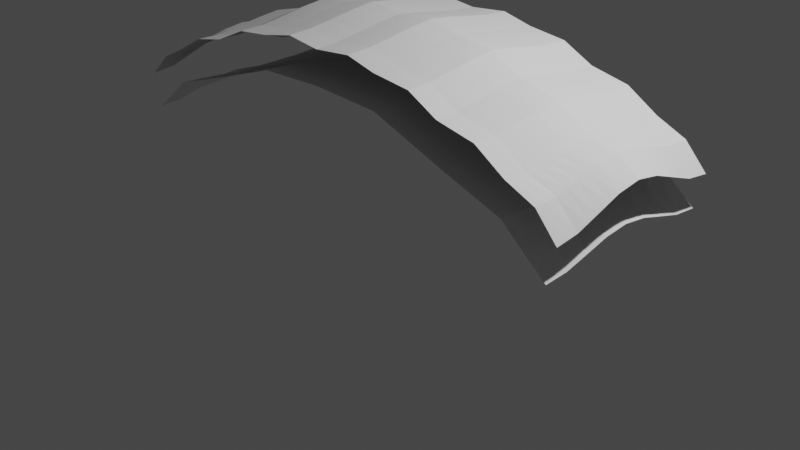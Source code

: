 # Source: untitled.blend  (saved by Blender 2.81.16; exported with 4.5.12 LTS)
import bpy
from mathutils import Matrix  # noqa: F401  (used for matrix-valued properties, if any)

bpy.ops.wm.read_factory_settings(use_empty=True)
scene = bpy.context.scene
scene.name = 'Scene'

# ---- collections
col_collection = bpy.data.collections.new('Collection'); scene.collection.children.link(col_collection)

# ---- world
world_world = bpy.data.worlds.new('World'); scene.world = world_world
world_world.use_nodes = True; world_world.node_tree.nodes.clear()
_N = world_world.node_tree.nodes; _L = world_world.node_tree.links
n0 = _N.new('ShaderNodeOutputWorld'); n0.name = 'World Output'; n0.location = (300, 300)
n1 = _N.new('ShaderNodeBackground'); n1.name = 'Background'; n1.location = (10, 300)
n1.inputs[0].default_value = (0.05088, 0.05088, 0.05088, 1.0)
_L.new(n1.outputs[0], n0.inputs[0])
n0.is_active_output = True
world_world.color = (0.05088, 0.05088, 0.05088)
world_world.use_sun_shadow = False
world_world.sun_shadow_jitter_overblur = 0.0

# ---- cameras
cam_camera = bpy.data.cameras.new('Camera')
cam_camera.clip_end = 100.0
cam_camera.ortho_scale = 7.314

# ---- lights
light_light = bpy.data.lights.new('Light', 'POINT')
light_light.transmission_factor = 0.0
light_light.energy = 1000.0
light_light.shadow_soft_size = 0.1
light_light.shadow_maximum_resolution = 0.006
light_light.use_absolute_resolution = True

# ---- meshes
me_cube_001 = bpy.data.meshes.new('Cube.001')
me_cube_001.from_pydata([(-0.9331, -1.0, -4.934), (-0.9058, -1.0, -3.322), (-0.9331, 1.0, -4.934), (-0.9058, 1.0, -3.322), (-0.9317, 0.0, -6.072), (-0.9162, -1.0, -4.254), (-0.9058, 0.0, -4.169), (-0.9162, 1.0, -4.254), (0.0, 1.0, -9.032), (0.0, 1.0, -7.477), (0.9162, 1.0, -4.254), (0.0, -1.0, -9.032), (0.0, -1.0, -7.477), (0.0, 0.0, -7.095), (0.0, 0.0, -9.586), (0.0, -1.0, -8.343), (0.0, 1.0, -8.343), (-0.9161, 0.0, -5.368), (-0.9317, -0.5, -5.478), (-0.9094, -1.0, -3.852), (-0.9058, 0.5, -3.719), (-0.9242, 1.0, -4.606), (-0.5, 1.0, -7.928), (0.9242, 1.0, -4.606), (-0.5, -1.0, -6.163), (-0.9317, 0.5, -5.478), (-0.9242, -1.0, -4.606), (-0.9058, -0.5, -3.719), (-0.9094, 1.0, -3.852), (-0.5, 1.0, -6.163), (0.9094, 1.0, -3.852), (-0.5, -1.0, -7.928), (0.0, -0.5, -7.364), (0.0, 0.5, -7.364), (-0.5, 0.0, -5.698), (0.0, -0.5, -9.264), (0.0, 0.5, -9.264), (-0.5, 0.0, -8.484), (-0.5, -1.0, -7.254), (0.0, -1.0, -8.701), (0.0, -1.0, -7.941), (0.5, 1.0, -7.254), (-0.5, 1.0, -7.254), (0.0, 1.0, -8.701), (0.0, 1.0, -7.941), (-0.9161, 0.5, -4.806), (-0.9161, -0.5, -4.806), (-0.923, 0.0, -5.724), (-0.9094, 0.0, -4.871), (-0.9094, -0.5, -4.351), (-0.923, -0.5, -5.139), (-0.923, 0.5, -5.139), (-0.5, 1.0, -6.792), (-0.5, 1.0, -7.604), (0.5, 1.0, -7.604), (-0.5, -1.0, -7.604), (-0.5, 0.5, -8.12), (-0.5, -0.5, -8.12), (-0.5, 0.5, -6.005), (-0.5, -0.5, -6.005), (-0.5, -1.0, -6.792), (0.5, 1.0, -6.792), (-0.9094, 0.5, -4.351), (-0.9317, -0.75, -5.07), (-0.9069, -1.0, -3.606), (-0.9058, 0.75, -3.414), (-0.9286, 1.0, -4.772), (-0.75, 1.0, -6.658), (0.9286, 1.0, -4.772), (-0.7439, -1.0, -5.099), (-0.9317, 0.25, -5.887), (-0.9201, -1.0, -4.434), (-0.9058, -0.25, -4.035), (-0.9126, 1.0, -4.065), (-0.25, 1.0, -7.329), (0.9126, 1.0, -4.065), (-0.25, -1.0, -8.877), (0.0, -0.75, -7.447), (0.0, 0.25, -7.204), (-0.25, 0.0, -6.947), (0.0, -0.75, -9.099), (0.0, 0.25, -9.449), (-0.749, 0.0, -7.077), (-0.7493, -1.0, -5.971), (0.0, -1.0, -8.869), (0.0, -1.0, -8.148), (0.7493, 1.0, -5.971), (-0.25, 1.0, -8.186), (0.0, 1.0, -8.869), (0.0, 1.0, -8.148), (-0.9161, 0.75, -4.417), (-0.9161, -0.25, -5.196), (-0.9263, 0.0, -5.865), (-0.9126, 0.0, -5.141), (-0.9317, -0.25, -5.887), (-0.9126, -1.0, -4.065), (-0.9058, 0.25, -4.035), (-0.9201, 1.0, -4.434), (-0.25, 1.0, -8.877), (0.9201, 1.0, -4.434), (-0.25, -1.0, -7.329), (-0.9317, 0.75, -5.07), (-0.9286, -1.0, -4.772), (-0.9058, -0.75, -3.414), (-0.9069, 1.0, -3.606), (-0.7439, 1.0, -5.099), (0.9069, 1.0, -3.606), (-0.75, -1.0, -6.658), (0.0, -0.25, -7.204), (0.0, 0.75, -7.447), (-0.7369, 0.0, -4.846), (0.0, -0.25, -9.449), (0.0, 0.75, -9.099), (-0.25, 0.0, -9.437), (-0.25, -1.0, -8.186), (0.0, -1.0, -8.526), (0.0, -1.0, -7.718), (0.25, 1.0, -8.186), (-0.7493, 1.0, -5.971), (0.0, 1.0, -8.526), (0.0, 1.0, -7.718), (-0.9161, 0.25, -5.196), (-0.9161, -0.75, -4.417), (-0.9196, 0.0, -5.56), (-0.9069, 0.0, -4.55), (-0.9094, -0.25, -4.714), (-0.9094, -0.75, -3.991), (-0.9126, -0.5, -4.597), (-0.9069, -0.5, -4.061), (-0.923, -0.25, -5.542), (-0.923, -0.75, -4.736), (-0.9263, -0.5, -5.275), (-0.9196, -0.5, -4.985), (-0.923, 0.75, -4.736), (-0.923, 0.25, -5.542), (-0.9263, 0.5, -5.275), (-0.9196, 0.5, -4.985), (-0.25, 1.0, -7.784), (-0.7472, 1.0, -5.569), (-0.5, 1.0, -7.041), (-0.5, 1.0, -6.501), (-0.25, 1.0, -8.545), (-0.75, 1.0, -6.325), (-0.5, 1.0, -7.767), (-0.5, 1.0, -7.438), (0.75, 1.0, -6.325), (0.25, 1.0, -8.545), (0.5, 1.0, -7.767), (0.5, 1.0, -7.438), (-0.75, -1.0, -6.325), (-0.25, -1.0, -8.545), (-0.5, -1.0, -7.767), (-0.5, -1.0, -7.438), (-0.5, 0.25, -8.331), (-0.5, 0.75, -7.934), (-0.7499, 0.5, -6.781), (-0.25, 0.5, -9.116), (-0.5, -0.75, -7.934), (-0.5, -0.25, -8.331), (-0.7499, -0.5, -6.781), (-0.25, -0.5, -9.116), (-0.5, 0.25, -5.818), (-0.5, 0.75, -6.114), (-0.25, 0.5, -7.216), (-0.7397, 0.5, -4.996), (-0.5, -0.75, -6.114), (-0.5, -0.25, -5.818), (-0.25, -0.5, -7.216), (-0.7397, -0.5, -4.996), (-0.7472, -1.0, -5.569), (-0.25, -1.0, -7.784), (-0.5, -1.0, -7.041), (-0.5, -1.0, -6.501), (0.7472, 1.0, -5.569), (0.25, 1.0, -7.784), (0.5, 1.0, -7.041), (0.5, 1.0, -6.501), (-0.9094, 0.75, -3.991), (-0.9094, 0.25, -4.714), (-0.9126, 0.5, -4.597), (-0.9069, 0.5, -4.061), (-0.9069, 0.25, -4.403), (-0.9126, 0.25, -4.976), (-0.9126, 0.75, -4.22), (0.25, 1.0, -7.564), (0.25, 1.0, -7.992), (0.7484, 1.0, -5.775), (-0.25, -1.0, -7.564), (-0.25, -1.0, -7.992), (-0.7484, -1.0, -5.775), (-0.7374, -0.25, -4.85), (-0.25, -0.25, -7.055), (-0.25, -0.75, -7.298), (-0.7425, 0.75, -5.065), (-0.25, 0.75, -7.298), (-0.25, 0.25, -7.055), (-0.25, -0.25, -9.301), (-0.7492, -0.25, -6.951), (-0.75, -0.75, -6.629), (-0.25, 0.75, -8.951), (-0.75, 0.75, -6.629), (-0.7492, 0.25, -6.951), (-0.25, -1.0, -8.37), (-0.25, -1.0, -8.713), (-0.75, -1.0, -6.494), (0.25, 1.0, -8.37), (0.25, 1.0, -8.713), (0.75, 1.0, -6.494), (-0.7498, 1.0, -6.153), (-0.75, 1.0, -6.494), (-0.25, 1.0, -8.713), (-0.7457, 1.0, -5.344), (-0.7484, 1.0, -5.775), (-0.25, 1.0, -7.992), (-0.9196, 0.25, -5.383), (-0.9263, 0.25, -5.681), (-0.9263, 0.75, -4.868), (-0.9196, -0.75, -4.587), (-0.9263, -0.75, -4.868), (-0.9263, -0.25, -5.681), (-0.9069, -0.75, -3.725), (-0.9126, -0.75, -4.22), (-0.9126, -0.25, -4.976), (-0.9069, -0.25, -4.403), (-0.9196, -0.25, -5.383), (-0.9196, 0.75, -4.587), (-0.25, 1.0, -7.564), (-0.25, 1.0, -8.37), (0.7498, 1.0, -6.153), (-0.7498, -1.0, -6.153), (-0.25, 0.25, -9.301), (-0.25, -0.75, -8.951), (-0.7374, 0.25, -4.85), (-0.7425, -0.75, -5.065), (-0.7457, -1.0, -5.344), (0.7457, 1.0, -5.344), (-0.9069, 0.75, -3.725), (-0.9324, -0.875, -5.002), (-0.8501, 1.02, -6.027), (-0.9317, 0.125, -5.98), (-0.1335, -0.9797, -9.185), (0.0, -0.875, -9.066), (0.0, 0.125, -9.518), (-0.8488, 0.02032, -6.805), (-0.9317, -0.375, -5.683), (-0.3835, 1.02, -8.633), (-0.9317, 0.625, -5.274), (-0.6335, -0.9797, -7.524), (0.0, -0.375, -9.357), (0.0, 0.625, -9.182), (-0.3835, 0.02032, -9.191), (-0.5, 0.125, -8.408), (-0.5, 0.625, -8.027), (-0.8493, 0.5203, -6.36), (-0.3835, 0.5203, -8.848), (-0.5, -0.875, -7.931), (-0.5, -0.375, -8.226), (-0.8493, -0.4797, -6.36), (-0.3835, -0.4797, -8.848), (-0.9317, -0.625, -5.274), (-0.6335, 1.02, -7.524), (-0.9317, 0.375, -5.683), (-0.3835, -0.9797, -8.633), (0.0, -0.625, -9.182), (0.0, 0.375, -9.357), (-0.633, 0.02032, -8.011), (-0.9317, -0.125, -5.98), (-0.1335, 1.02, -9.185), (-0.9324, 0.875, -5.002), (-0.9309, -1.0, -4.853), (-0.8501, -0.9797, -6.027), (0.0, -0.125, -9.518), (0.0, 0.875, -9.066), (-0.1335, 0.02032, -9.742), (-0.5, 0.375, -8.226), (-0.5, 0.875, -7.931), (-0.6334, 0.5203, -7.681), (-0.1335, 0.5203, -9.42), (-0.5, -0.625, -8.027), (-0.5, -0.125, -8.408), (-0.6334, -0.4797, -7.681), (-0.1335, -0.4797, -9.42), (-0.25, -0.375, -9.208), (-0.25, -0.125, -9.369), (-0.3835, -0.2297, -9.047), (-0.1335, -0.2297, -9.606), (-0.7496, -0.375, -6.866), (-0.7491, -0.125, -7.014), (-0.849, -0.2297, -6.65), (-0.6331, -0.2297, -7.872), (-0.75, -0.875, -6.644), (-0.7499, -0.625, -6.705), (-0.8494, -0.7297, -6.08), (-0.6335, -0.7297, -7.512), (-0.25, 0.625, -9.033), (-0.25, 0.875, -8.914), (-0.3835, 0.7703, -8.673), (-0.1335, 0.7703, -9.255), (-0.7499, 0.625, -6.705), (-0.75, 0.875, -6.644), (-0.8494, 0.7703, -6.08), (-0.6335, 0.7703, -7.512), (-0.7491, 0.125, -7.014), (-0.7496, 0.375, -6.866), (-0.849, 0.2703, -6.65), (-0.6331, 0.2703, -7.872), (-0.25, 0.125, -9.369), (-0.25, 0.375, -9.208), (-0.3835, 0.2703, -9.047), (-0.1335, 0.2703, -9.606), (-0.25, -0.875, -8.914), (-0.25, -0.625, -9.033), (-0.3835, -0.7297, -8.673), (-0.1335, -0.7297, -9.255), (-0.1335, -0.6047, -9.338), (-0.3835, -0.6047, -8.76), (-0.3835, -0.8547, -8.653), (-0.1335, 0.3953, -9.513), (-0.3835, 0.3953, -8.947), (-0.3835, 0.1453, -9.119), (-0.8862, -1.0, -5.324), (-0.6333, 0.3953, -7.776), (-0.8491, 0.3953, -6.505), (-0.8489, 0.1453, -6.727), (-0.6335, 0.8953, -7.518), (-0.8497, 0.8953, -6.053), (-0.8493, 0.6453, -6.22), (-0.1335, 0.8953, -9.22), (-0.3835, 0.8953, -8.653), (-0.3835, 0.6453, -8.76), (-0.6335, -0.6047, -7.596), (-0.8493, -0.6047, -6.22), (-0.8497, -0.8547, -6.053), (-0.633, -0.1047, -7.941), (-0.8489, -0.1047, -6.727), (-0.8491, -0.3547, -6.505), (-0.1335, -0.1047, -9.674), (-0.3835, -0.1047, -9.119), (-0.3835, -0.3547, -8.947), (-0.1335, -0.3547, -9.513), (-0.6333, -0.3547, -7.776), (-0.6335, -0.8547, -7.518), (-0.1335, 0.6453, -9.338), (-0.6335, 0.6453, -7.596), (-0.633, 0.1453, -7.941), (-0.1335, 0.1453, -9.674), (-0.1335, -0.8547, -9.22), (-0.9162, 1.0, -4.254), (0.9162, 1.0, -4.254), (0.0, 1.0, -8.343), (-0.9242, 1.0, -4.606), (0.9242, 1.0, -4.606), (-0.9094, 1.0, -3.852), (0.9094, 1.0, -3.852), (0.5, 1.0, -7.254), (-0.5, 1.0, -7.254), (0.0, 1.0, -8.701), (0.0, 1.0, -7.941), (-0.5, 1.0, -6.792), (-0.5, 1.0, -7.604), (0.5, 1.0, -7.604), (0.5, 1.0, -6.792), (-0.9286, 1.0, -4.772), (0.9286, 1.0, -4.772), (-0.9126, 1.0, -4.065), (0.9126, 1.0, -4.065), (0.7493, 1.0, -5.971), (-0.25, 1.0, -8.186), (0.0, 1.0, -8.869), (0.0, 1.0, -8.148), (-0.9201, 1.0, -4.434), (0.9201, 1.0, -4.434), (-0.9069, 1.0, -3.606), (0.9069, 1.0, -3.606), (0.25, 1.0, -8.186), (-0.7493, 1.0, -5.971), (0.0, 1.0, -8.526), (0.0, 1.0, -7.718), (-0.25, 1.0, -7.784), (-0.7472, 1.0, -5.569), (-0.5, 1.0, -7.041), (-0.5, 1.0, -6.501), (-0.25, 1.0, -8.545), (-0.75, 1.0, -6.325), (-0.5, 1.0, -7.767), (-0.5, 1.0, -7.438), (0.75, 1.0, -6.325), (0.25, 1.0, -8.545), (0.5, 1.0, -7.767), (0.5, 1.0, -7.438), (0.7472, 1.0, -5.569), (0.25, 1.0, -7.784), (0.5, 1.0, -7.041), (0.5, 1.0, -6.501), (0.25, 1.0, -7.564), (0.25, 1.0, -7.992), (0.7484, 1.0, -5.775), (0.25, 1.0, -8.37), (0.25, 1.0, -8.713), (0.75, 1.0, -6.494), (-0.7498, 1.0, -6.153), (-0.75, 1.0, -6.494), (-0.25, 1.0, -8.713), (-0.7457, 1.0, -5.344), (-0.7484, 1.0, -5.775), (-0.25, 1.0, -7.992), (-0.25, 1.0, -7.564), (-0.25, 1.0, -8.37), (0.7498, 1.0, -6.153), (0.7457, 1.0, -5.344)], [(64, 1), (66, 2), (71, 5), (73, 7), (84, 11), (85, 15), (88, 8), (89, 16), (92, 4), (93, 17), (95, 19), (97, 21), (102, 26), (104, 28), (115, 39), (116, 40), (119, 43), (120, 44), (123, 47), (124, 48), (127, 46), (128, 49), (131, 18), (132, 50), (135, 25), (136, 51), (139, 42), (140, 52), (143, 22), (144, 53), (151, 31), (152, 55), (171, 38), (172, 60), (179, 45), (180, 62), (19, 64), (21, 66), (26, 71), (28, 73), (39, 84), (40, 85), (43, 88), (44, 89), (47, 92), (48, 93), (5, 95), (7, 97), (269, 102), (3, 104), (15, 115), (12, 116), (16, 119), (9, 120), (17, 123), (6, 124), (49, 127), (27, 128), (50, 131), (46, 132), (51, 135), (45, 136), (52, 139), (29, 140), (53, 143), (42, 144), (55, 151), (38, 152), (60, 171), (24, 172), (62, 179), (20, 180), (181, 178), (96, 181), (182, 121), (178, 182), (183, 90), (177, 183), (187, 170), (100, 187), (188, 114), (170, 188), (189, 83), (169, 189), (202, 150), (114, 202), (203, 76), (150, 203), (204, 107), (149, 204), (208, 142), (118, 208), (209, 67), (142, 209), (210, 98), (141, 210), (211, 138), (105, 211), (212, 118), (138, 212), (213, 87), (137, 213), (214, 134), (121, 214), (215, 70), (134, 215), (216, 101), (133, 216), (217, 130), (122, 217), (218, 63), (130, 218), (219, 94), (129, 219), (220, 126), (103, 220), (221, 122), (126, 221), (222, 91), (125, 222), (223, 125), (72, 223), (224, 129), (91, 224), (225, 133), (90, 225), (226, 137), (74, 226), (227, 141), (87, 227), (229, 149), (83, 229), (234, 169), (69, 234), (236, 177), (65, 236), (0, 269), (269, 320), (347, 7), (118, 375), (360, 54), (145, 386), (387, 146), (43, 356), (381, 140), (211, 403), (372, 104), (366, 86), (41, 354), (367, 87), (42, 355), (389, 148), (205, 397), (376, 119), (380, 139), (212, 404), (373, 106), (235, 409), (364, 73), (390, 173), (30, 353), (393, 176), (388, 147), (206, 398), (391, 174), (61, 361), (368, 88), (377, 120), (226, 406), (184, 394), (369, 89), (213, 405), (378, 137), (44, 357), (379, 138), (52, 358), (363, 68), (207, 399), (227, 407), (392, 175), (185, 395), (382, 141), (385, 144), (383, 142), (53, 359), (208, 400), (374, 117), (370, 97), (371, 99), (228, 408), (365, 75), (186, 396), (23, 351), (28, 352), (384, 143), (209, 401), (10, 348), (362, 66), (16, 349), (21, 350), (210, 402)], [(233, 103, 1, 69), (232, 96, 6, 110), (346, 241, 11, 240), (345, 242, 14, 273), (344, 251, 37, 265), (343, 252, 56, 276), (342, 249, 36, 277), (341, 255, 31, 247), (340, 256, 57, 280), (339, 248, 35, 281), (195, 161, 34, 79), (194, 162, 58, 163), (193, 65, 20, 164), (192, 165, 24, 100), (191, 166, 59, 167), (190, 72, 27, 168), (166, 190, 168, 59), (34, 110, 190, 166), (110, 6, 72, 190), (108, 191, 167, 32), (13, 79, 191, 108), (79, 34, 166, 191), (77, 192, 100, 12), (32, 167, 192, 77), (167, 59, 165, 192), (162, 193, 164, 58), (29, 105, 193, 162), (105, 3, 65, 193), (109, 194, 163, 33), (9, 74, 194, 109), (74, 29, 162, 194), (78, 195, 79, 13), (33, 163, 195, 78), (163, 58, 161, 195), (338, 282, 160, 258), (337, 283, 196, 284), (336, 271, 111, 285), (335, 286, 159, 257), (334, 287, 197, 288), (333, 279, 158, 289), (332, 290, 107, 270), (331, 291, 198, 292), (330, 278, 157, 293), (329, 294, 156, 254), (328, 295, 199, 296), (327, 272, 112, 297), (326, 298, 155, 253), (325, 299, 200, 300), (324, 275, 154, 301), (323, 302, 82, 243), (322, 303, 201, 304), (321, 274, 153, 305), (319, 306, 113, 250), (318, 307, 230, 308), (317, 264, 81, 309), (316, 310, 76, 262), (315, 311, 231, 312), (314, 263, 80, 313), (161, 232, 110, 34), (58, 164, 232, 161), (164, 20, 96, 232), (165, 233, 69, 24), (59, 168, 233, 165), (168, 27, 103, 233), (311, 314, 313, 231), (160, 281, 314, 311), (281, 35, 263, 314), (278, 315, 312, 157), (57, 258, 315, 278), (258, 160, 311, 315), (255, 316, 262, 31), (157, 312, 316, 255), (312, 231, 310, 316), (307, 317, 309, 230), (156, 277, 317, 307), (277, 36, 264, 317), (274, 318, 308, 153), (56, 254, 318, 274), (254, 156, 307, 318), (251, 319, 250, 37), (153, 308, 319, 251), (308, 230, 306, 319), (303, 321, 305, 201), (155, 276, 321, 303), (276, 56, 274, 321), (261, 322, 304, 70), (25, 253, 322, 261), (253, 155, 303, 322), (239, 323, 243, 4), (70, 304, 323, 239), (304, 201, 302, 323), (299, 324, 301, 200), (67, 260, 324, 299), (260, 22, 275, 324), (268, 325, 300, 101), (2, 238, 325, 268), (238, 67, 299, 325), (246, 326, 253, 25), (101, 300, 326, 246), (300, 200, 298, 326), (295, 327, 297, 199), (98, 267, 327, 295), (267, 8, 272, 327), (275, 328, 296, 154), (22, 245, 328, 275), (245, 98, 295, 328), (252, 329, 254, 56), (154, 296, 329, 252), (296, 199, 294, 329), (291, 330, 293, 198), (159, 280, 330, 291), (280, 57, 278, 330), (259, 331, 292, 63), (18, 257, 331, 259), (257, 159, 291, 331), (237, 332, 270, 0), (63, 292, 332, 237), (292, 198, 290, 332), (287, 333, 289, 197), (82, 265, 333, 287), (265, 37, 279, 333), (266, 334, 288, 94), (4, 243, 334, 266), (243, 82, 287, 334), (244, 335, 257, 18), (94, 288, 335, 244), (288, 197, 286, 335), (283, 336, 285, 196), (113, 273, 336, 283), (273, 14, 271, 336), (279, 337, 284, 158), (37, 250, 337, 279), (250, 113, 283, 337), (256, 338, 258, 57), (158, 284, 338, 256), (284, 196, 282, 338), (282, 339, 281, 160), (196, 285, 339, 282), (285, 111, 248, 339), (286, 340, 280, 159), (197, 289, 340, 286), (289, 158, 256, 340), (290, 341, 247, 107), (198, 293, 341, 290), (293, 157, 255, 341), (294, 342, 277, 156), (199, 297, 342, 294), (297, 112, 249, 342), (298, 343, 276, 155), (200, 301, 343, 298), (301, 154, 252, 343), (302, 344, 265, 82), (201, 305, 344, 302), (305, 153, 251, 344), (306, 345, 273, 113), (230, 309, 345, 306), (309, 81, 242, 345), (310, 346, 240, 76), (231, 313, 346, 310), (313, 80, 241, 346)])
_uv = me_cube_001.uv_layers.new(name='UVMap')
_uv.uv.foreach_set('vector', [0.8438, 0.7188, 0.875, 0.7188, 0.875, 0.75, 0.8438, 0.75, 0.8438, 0.5938, 0.875, 0.5938, 0.875, 0.625, 0.8438, 0.625, 0.2344, 0.7344, 0.25, 0.7344, 0.25, 0.75, 0.2344, 0.75, 0.2344, 0.6094, 0.25, 0.6094, 0.25, 0.625, 0.2344, 0.625, 0.1719, 0.6094, 0.1875, 0.6094, 0.1875, 0.625, 0.1719, 0.625, 0.1719, 0.5469, 0.1875, 0.5469, 0.1875, 0.5625, 0.1719, 0.5625, 0.2344, 0.5469, 0.25, 0.5469, 0.25, 0.5625, 0.2344, 0.5625, 0.1719, 0.7344, 0.1875, 0.7344, 0.1875, 0.75, 0.1719, 0.75, 0.1719, 0.6719, 0.1875, 0.6719, 0.1875, 0.6875, 0.1719, 0.6875, 0.2344, 0.6719, 0.25, 0.6719, 0.25, 0.6875, 0.2344, 0.6875, 0.7812, 0.5938, 0.8125, 0.5938, 0.8125, 0.625, 0.7812, 0.625, 0.7812, 0.5312, 0.8125, 0.5312, 0.8125, 0.5625, 0.7812, 0.5625, 0.8438, 0.5312, 0.875, 0.5312, 0.875, 0.5625, 0.8438, 0.5625, 0.7812, 0.7188, 0.8125, 0.7188, 0.8125, 0.75, 0.7812, 0.75, 0.7812, 0.6562, 0.8125, 0.6562, 0.8125, 0.6875, 0.7812, 0.6875, 0.8438, 0.6562, 0.875, 0.6562, 0.875, 0.6875, 0.8438, 0.6875, 0.8125, 0.6562, 0.8438, 0.6562, 0.8438, 0.6875, 0.8125, 0.6875, 0.8125, 0.625, 0.8438, 0.625, 0.8438, 0.6562, 0.8125, 0.6562, 0.8438, 0.625, 0.875, 0.625, 0.875, 0.6562, 0.8438, 0.6562, 0.75, 0.6562, 0.7812, 0.6562, 0.7812, 0.6875, 0.75, 0.6875, 0.75, 0.625, 0.7812, 0.625, 0.7812, 0.6562, 0.75, 0.6562, 0.7812, 0.625, 0.8125, 0.625, 0.8125, 0.6562, 0.7812, 0.6562, 0.75, 0.7188, 0.7812, 0.7188, 0.7812, 0.75, 0.75, 0.75, 0.75, 0.6875, 0.7812, 0.6875, 0.7812, 0.7188, 0.75, 0.7188, 0.7812, 0.6875, 0.8125, 0.6875, 0.8125, 0.7188, 0.7812, 0.7188, 0.8125, 0.5312, 0.8438, 0.5312, 0.8438, 0.5625, 0.8125, 0.5625, 0.8125, 0.5, 0.8438, 0.5, 0.8438, 0.5312, 0.8125, 0.5312, 0.8438, 0.5, 0.875, 0.5, 0.875, 0.5312, 0.8438, 0.5312, 0.75, 0.5312, 0.7812, 0.5312, 0.7812, 0.5625, 0.75, 0.5625, 0.75, 0.5, 0.7812, 0.5, 0.7812, 0.5312, 0.75, 0.5312, 0.7812, 0.5, 0.8125, 0.5, 0.8125, 0.5312, 0.7812, 0.5312, 0.75, 0.5938, 0.7812, 0.5938, 0.7812, 0.625, 0.75, 0.625, 0.75, 0.5625, 0.7812, 0.5625, 0.7812, 0.5938, 0.75, 0.5938, 0.7812, 0.5625, 0.8125, 0.5625, 0.8125, 0.5938, 0.7812, 0.5938, 0.2031, 0.6719, 0.2188, 0.6719, 0.2188, 0.6875, 0.2031, 0.6875, 0.2031, 0.6406, 0.2188, 0.6406, 0.2188, 0.6562, 0.2031, 0.6562, 0.2344, 0.6406, 0.25, 0.6406, 0.25, 0.6562, 0.2344, 0.6562, 0.1406, 0.6719, 0.1562, 0.6719, 0.1562, 0.6875, 0.1406, 0.6875, 0.1406, 0.6406, 0.1562, 0.6406, 0.1562, 0.6562, 0.1406, 0.6562, 0.1719, 0.6406, 0.1875, 0.6406, 0.1875, 0.6562, 0.1719, 0.6562, 0.1406, 0.7344, 0.1562, 0.7344, 0.1562, 0.75, 0.1406, 0.75, 0.1406, 0.7031, 0.1562, 0.7031, 0.1562, 0.7188, 0.1406, 0.7188, 0.1719, 0.7031, 0.1875, 0.7031, 0.1875, 0.7188, 0.1719, 0.7188, 0.2031, 0.5469, 0.2188, 0.5469, 0.2188, 0.5625, 0.2031, 0.5625, 0.2031, 0.5156, 0.2188, 0.5156, 0.2188, 0.5312, 0.2031, 0.5312, 0.2344, 0.5156, 0.25, 0.5156, 0.25, 0.5312, 0.2344, 0.5312, 0.1406, 0.5469, 0.1562, 0.5469, 0.1562, 0.5625, 0.1406, 0.5625, 0.1406, 0.5156, 0.1562, 0.5156, 0.1562, 0.5312, 0.1406, 0.5312, 0.1719, 0.5156, 0.1875, 0.5156, 0.1875, 0.5312, 0.1719, 0.5312, 0.1406, 0.6094, 0.1562, 0.6094, 0.1562, 0.625, 0.1406, 0.625, 0.1406, 0.5781, 0.1562, 0.5781, 0.1562, 0.5938, 0.1406, 0.5938, 0.1719, 0.5781, 0.1875, 0.5781, 0.1875, 0.5938, 0.1719, 0.5938, 0.2031, 0.6094, 0.2188, 0.6094, 0.2188, 0.625, 0.2031, 0.625, 0.2031, 0.5781, 0.2188, 0.5781, 0.2188, 0.5938, 0.2031, 0.5938, 0.2344, 0.5781, 0.25, 0.5781, 0.25, 0.5938, 0.2344, 0.5938, 0.2031, 0.7344, 0.2188, 0.7344, 0.2188, 0.75, 0.2031, 0.75, 0.2031, 0.7031, 0.2188, 0.7031, 0.2188, 0.7188, 0.2031, 0.7188, 0.2344, 0.7031, 0.25, 0.7031, 0.25, 0.7188, 0.2344, 0.7188, 0.8125, 0.5938, 0.8438, 0.5938, 0.8438, 0.625, 0.8125, 0.625, 0.8125, 0.5625, 0.8438, 0.5625, 0.8438, 0.5938, 0.8125, 0.5938, 0.8438, 0.5625, 0.875, 0.5625, 0.875, 0.5938, 0.8438, 0.5938, 0.8125, 0.7188, 0.8438, 0.7188, 0.8438, 0.75, 0.8125, 0.75, 0.8125, 0.6875, 0.8438, 0.6875, 0.8438, 0.7188, 0.8125, 0.7188, 0.8438, 0.6875, 0.875, 0.6875, 0.875, 0.7188, 0.8438, 0.7188, 0.2188, 0.7031, 0.2344, 0.7031, 0.2344, 0.7188, 0.2188, 0.7188, 0.2188, 0.6875, 0.2344, 0.6875, 0.2344, 0.7031, 0.2188, 0.7031, 0.2344, 0.6875, 0.25, 0.6875, 0.25, 0.7031, 0.2344, 0.7031, 0.1875, 0.7031, 0.2031, 0.7031, 0.2031, 0.7188, 0.1875, 0.7188, 0.1875, 0.6875, 0.2031, 0.6875, 0.2031, 0.7031, 0.1875, 0.7031, 0.2031, 0.6875, 0.2188, 0.6875, 0.2188, 0.7031, 0.2031, 0.7031, 0.1875, 0.7344, 0.2031, 0.7344, 0.2031, 0.75, 0.1875, 0.75, 0.1875, 0.7188, 0.2031, 0.7188, 0.2031, 0.7344, 0.1875, 0.7344, 0.2031, 0.7188, 0.2188, 0.7188, 0.2188, 0.7344, 0.2031, 0.7344, 0.2188, 0.5781, 0.2344, 0.5781, 0.2344, 0.5938, 0.2188, 0.5938, 0.2188, 0.5625, 0.2344, 0.5625, 0.2344, 0.5781, 0.2188, 0.5781, 0.2344, 0.5625, 0.25, 0.5625, 0.25, 0.5781, 0.2344, 0.5781, 0.1875, 0.5781, 0.2031, 0.5781, 0.2031, 0.5938, 0.1875, 0.5938, 0.1875, 0.5625, 0.2031, 0.5625, 0.2031, 0.5781, 0.1875, 0.5781, 0.2031, 0.5625, 0.2188, 0.5625, 0.2188, 0.5781, 0.2031, 0.5781, 0.1875, 0.6094, 0.2031, 0.6094, 0.2031, 0.625, 0.1875, 0.625, 0.1875, 0.5938, 0.2031, 0.5938, 0.2031, 0.6094, 0.1875, 0.6094, 0.2031, 0.5938, 0.2188, 0.5938, 0.2188, 0.6094, 0.2031, 0.6094, 0.1562, 0.5781, 0.1719, 0.5781, 0.1719, 0.5938, 0.1562, 0.5938, 0.1562, 0.5625, 0.1719, 0.5625, 0.1719, 0.5781, 0.1562, 0.5781, 0.1719, 0.5625, 0.1875, 0.5625, 0.1875, 0.5781, 0.1719, 0.5781, 0.125, 0.5781, 0.1406, 0.5781, 0.1406, 0.5938, 0.125, 0.5938, 0.125, 0.5625, 0.1406, 0.5625, 0.1406, 0.5781, 0.125, 0.5781, 0.1406, 0.5625, 0.1562, 0.5625, 0.1562, 0.5781, 0.1406, 0.5781, 0.125, 0.6094, 0.1406, 0.6094, 0.1406, 0.625, 0.125, 0.625, 0.125, 0.5938, 0.1406, 0.5938, 0.1406, 0.6094, 0.125, 0.6094, 0.1406, 0.5938, 0.1562, 0.5938, 0.1562, 0.6094, 0.1406, 0.6094, 0.1562, 0.5156, 0.1719, 0.5156, 0.1719, 0.5312, 0.1562, 0.5312, 0.1562, 0.5, 0.1719, 0.5, 0.1719, 0.5156, 0.1562, 0.5156, 0.1719, 0.5, 0.1875, 0.5, 0.1875, 0.5156, 0.1719, 0.5156, 0.125, 0.5156, 0.1406, 0.5156, 0.1406, 0.5312, 0.125, 0.5312, 0.125, 0.5, 0.1406, 0.5, 0.1406, 0.5156, 0.125, 0.5156, 0.1406, 0.5, 0.1562, 0.5, 0.1562, 0.5156, 0.1406, 0.5156, 0.125, 0.5469, 0.1406, 0.5469, 0.1406, 0.5625, 0.125, 0.5625, 0.125, 0.5312, 0.1406, 0.5312, 0.1406, 0.5469, 0.125, 0.5469, 0.1406, 0.5312, 0.1562, 0.5312, 0.1562, 0.5469, 0.1406, 0.5469, 0.2188, 0.5156, 0.2344, 0.5156, 0.2344, 0.5312, 0.2188, 0.5312, 0.2188, 0.5, 0.2344, 0.5, 0.2344, 0.5156, 0.2188, 0.5156, 0.2344, 0.5, 0.25, 0.5, 0.25, 0.5156, 0.2344, 0.5156, 0.1875, 0.5156, 0.2031, 0.5156, 0.2031, 0.5312, 0.1875, 0.5312, 0.1875, 0.5, 0.2031, 0.5, 0.2031, 0.5156, 0.1875, 0.5156, 0.2031, 0.5, 0.2188, 0.5, 0.2188, 0.5156, 0.2031, 0.5156, 0.1875, 0.5469, 0.2031, 0.5469, 0.2031, 0.5625, 0.1875, 0.5625, 0.1875, 0.5312, 0.2031, 0.5312, 0.2031, 0.5469, 0.1875, 0.5469, 0.2031, 0.5312, 0.2188, 0.5312, 0.2188, 0.5469, 0.2031, 0.5469, 0.1562, 0.7031, 0.1719, 0.7031, 0.1719, 0.7188, 0.1562, 0.7188, 0.1562, 0.6875, 0.1719, 0.6875, 0.1719, 0.7031, 0.1562, 0.7031, 0.1719, 0.6875, 0.1875, 0.6875, 0.1875, 0.7031, 0.1719, 0.7031, 0.125, 0.7031, 0.1406, 0.7031, 0.1406, 0.7188, 0.125, 0.7188, 0.125, 0.6875, 0.1406, 0.6875, 0.1406, 0.7031, 0.125, 0.7031, 0.1406, 0.6875, 0.1562, 0.6875, 0.1562, 0.7031, 0.1406, 0.7031, 0.125, 0.7344, 0.1406, 0.7344, 0.1406, 0.75, 0.125, 0.75, 0.125, 0.7188, 0.1406, 0.7188, 0.1406, 0.7344, 0.125, 0.7344, 0.1406, 0.7188, 0.1562, 0.7188, 0.1562, 0.7344, 0.1406, 0.7344, 0.1562, 0.6406, 0.1719, 0.6406, 0.1719, 0.6562, 0.1562, 0.6562, 0.1562, 0.625, 0.1719, 0.625, 0.1719, 0.6406, 0.1562, 0.6406, 0.1719, 0.625, 0.1875, 0.625, 0.1875, 0.6406, 0.1719, 0.6406, 0.125, 0.6406, 0.1406, 0.6406, 0.1406, 0.6562, 0.125, 0.6562, 0.125, 0.625, 0.1406, 0.625, 0.1406, 0.6406, 0.125, 0.6406, 0.1406, 0.625, 0.1562, 0.625, 0.1562, 0.6406, 0.1406, 0.6406, 0.125, 0.6719, 0.1406, 0.6719, 0.1406, 0.6875, 0.125, 0.6875, 0.125, 0.6562, 0.1406, 0.6562, 0.1406, 0.6719, 0.125, 0.6719, 0.1406, 0.6562, 0.1562, 0.6562, 0.1562, 0.6719, 0.1406, 0.6719, 0.2188, 0.6406, 0.2344, 0.6406, 0.2344, 0.6562, 0.2188, 0.6562, 0.2188, 0.625, 0.2344, 0.625, 0.2344, 0.6406, 0.2188, 0.6406, 0.2344, 0.625, 0.25, 0.625, 0.25, 0.6406, 0.2344, 0.6406, 0.1875, 0.6406, 0.2031, 0.6406, 0.2031, 0.6562, 0.1875, 0.6562, 0.1875, 0.625, 0.2031, 0.625, 0.2031, 0.6406, 0.1875, 0.6406, 0.2031, 0.625, 0.2188, 0.625, 0.2188, 0.6406, 0.2031, 0.6406, 0.1875, 0.6719, 0.2031, 0.6719, 0.2031, 0.6875, 0.1875, 0.6875, 0.1875, 0.6562, 0.2031, 0.6562, 0.2031, 0.6719, 0.1875, 0.6719, 0.2031, 0.6562, 0.2188, 0.6562, 0.2188, 0.6719, 0.2031, 0.6719, 0.2188, 0.6719, 0.2344, 0.6719, 0.2344, 0.6875, 0.2188, 0.6875, 0.2188, 0.6562, 0.2344, 0.6562, 0.2344, 0.6719, 0.2188, 0.6719, 0.2344, 0.6562, 0.25, 0.6562, 0.25, 0.6719, 0.2344, 0.6719, 0.1562, 0.6719, 0.1719, 0.6719, 0.1719, 0.6875, 0.1562, 0.6875, 0.1562, 0.6562, 0.1719, 0.6562, 0.1719, 0.6719, 0.1562, 0.6719, 0.1719, 0.6562, 0.1875, 0.6562, 0.1875, 0.6719, 0.1719, 0.6719, 0.1562, 0.7344, 0.1719, 0.7344, 0.1719, 0.75, 0.1562, 0.75, 0.1562, 0.7188, 0.1719, 0.7188, 0.1719, 0.7344, 0.1562, 0.7344, 0.1719, 0.7188, 0.1875, 0.7188, 0.1875, 0.7344, 0.1719, 0.7344, 0.2188, 0.5469, 0.2344, 0.5469, 0.2344, 0.5625, 0.2188, 0.5625, 0.2188, 0.5312, 0.2344, 0.5312, 0.2344, 0.5469, 0.2188, 0.5469, 0.2344, 0.5312, 0.25, 0.5312, 0.25, 0.5469, 0.2344, 0.5469, 0.1562, 0.5469, 0.1719, 0.5469, 0.1719, 0.5625, 0.1562, 0.5625, 0.1562, 0.5312, 0.1719, 0.5312, 0.1719, 0.5469, 0.1562, 0.5469, 0.1719, 0.5312, 0.1875, 0.5312, 0.1875, 0.5469, 0.1719, 0.5469, 0.1562, 0.6094, 0.1719, 0.6094, 0.1719, 0.625, 0.1562, 0.625, 0.1562, 0.5938, 0.1719, 0.5938, 0.1719, 0.6094, 0.1562, 0.6094, 0.1719, 0.5938, 0.1875, 0.5938, 0.1875, 0.6094, 0.1719, 0.6094, 0.2188, 0.6094, 0.2344, 0.6094, 0.2344, 0.625, 0.2188, 0.625, 0.2188, 0.5938, 0.2344, 0.5938, 0.2344, 0.6094, 0.2188, 0.6094, 0.2344, 0.5938, 0.25, 0.5938, 0.25, 0.6094, 0.2344, 0.6094, 0.2188, 0.7344, 0.2344, 0.7344, 0.2344, 0.75, 0.2188, 0.75, 0.2188, 0.7188, 0.2344, 0.7188, 0.2344, 0.7344, 0.2188, 0.7344, 0.2344, 0.7188, 0.25, 0.7188, 0.25, 0.7344, 0.2344, 0.7344])
me_cube_001.use_remesh_fix_poles = True
me_cube_001.use_remesh_preserve_attributes = False
me_cube_001.use_mirror_x = True
me_cube_001.update()

# ---- objects
ob_light = bpy.data.objects.new('Light', light_light)
ob_camera = bpy.data.objects.new('Camera', cam_camera)
ob_cube = bpy.data.objects.new('Cube', me_cube_001)

# ---- transforms, parenting, visibility, modifiers, constraints
ob_light.location = (4.076, 1.005, 5.904)
ob_light.rotation_euler = (0.6503, 0.05522, 1.866)
ob_light.lock_rotations_4d = False
ob_light.empty_display_type = 'ARROWS'
ob_light.color = (0.0, 0.0, 0.0, 0.0)
ob_light.lineart.crease_threshold = 0.0
ob_camera.location = (7.359, -6.926, 4.958)
ob_camera.rotation_euler = (1.109, 0.0, 0.8149)
ob_camera.lock_rotations_4d = False
ob_camera.empty_display_type = 'ARROWS'
ob_camera.color = (0.0, 0.0, 0.0, 0.0)
ob_camera.display_type = 'WIRE'
ob_camera.lineart.crease_threshold = 0.0
ob_cube.location = (0.0, 0.0, 0.0)
ob_cube.scale = (2.99, 1.0, -0.2208)
ob_cube.lineart.crease_threshold = 0.0
ob_cube.use_mesh_mirror_x = True
_m = ob_cube.modifiers.new('Mirror', 'MIRROR')

# ---- collection membership
col_collection.objects.link(ob_light)
col_collection.objects.link(ob_camera)
col_collection.objects.link(ob_cube)

# ---- scene / render settings (as saved in the file)
scene.camera = ob_camera
scene.frame_start = 1; scene.frame_end = 250; scene.frame_set(1)
scene.render.engine = 'BLENDER_EEVEE_NEXT'
scene.cycles.use_denoising = False
scene.cycles.samples = 128
scene.cycles.sampling_pattern = 'TABULATED_SOBOL'
scene.cycles.use_adaptive_sampling = False
scene.cycles.use_light_tree = False
scene.view_settings.view_transform = 'Filmic'
bpy.context.view_layer.update()

